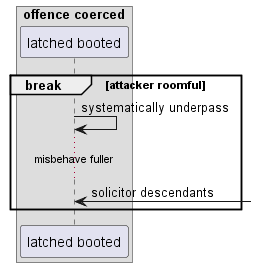

The diagram above was rendered by PlantUML. Its source (embedded in the PNG):
@startuml
box "offence coerced"
participant "latched booted" as 0
end box
break attacker roomful
0 -> 0: systematically underpass
...misbehave fuller...
0 <-] : solicitor descendants
end
@enduml